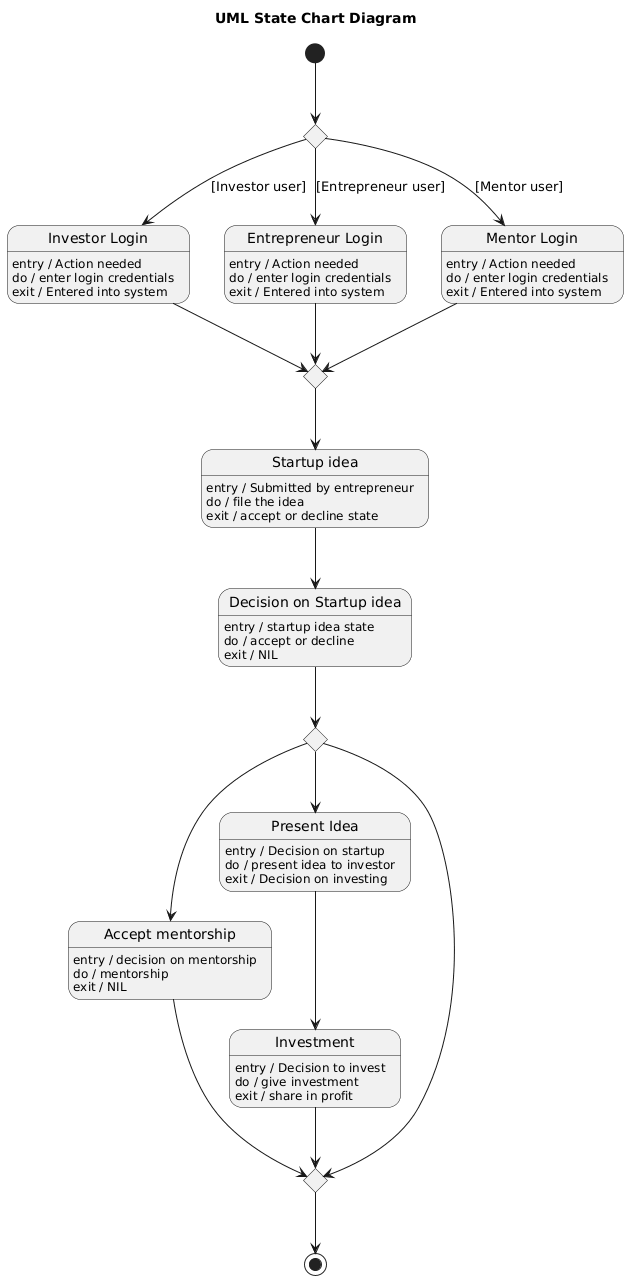

The diagram above was rendered by PlantUML. Its source (embedded in the PNG):
@startuml
title UML State Chart Diagram

[*] --> UserType

state UserType <<choice>>

UserType --> InvestorLogin : [Investor user]
UserType --> EntrepreneurLogin : [Entrepreneur user]
UserType --> MentorLogin : [Mentor user]

state "Investor Login" as InvestorLogin
InvestorLogin : entry / Action needed
InvestorLogin : do / enter login credentials
InvestorLogin : exit / Entered into system

state "Entrepreneur Login" as EntrepreneurLogin
EntrepreneurLogin : entry / Action needed
EntrepreneurLogin : do / enter login credentials
EntrepreneurLogin : exit / Entered into system

state "Mentor Login" as MentorLogin
MentorLogin : entry / Action needed
MentorLogin : do / enter login credentials
MentorLogin : exit / Entered into system

state MergeLogin <<choice>>

InvestorLogin --> MergeLogin
EntrepreneurLogin --> MergeLogin
MentorLogin --> MergeLogin

state "Startup idea" as StartupIdea
StartupIdea : entry / Submitted by entrepreneur
StartupIdea : do / file the idea
StartupIdea : exit / accept or decline state

MergeLogin --> StartupIdea

state "Decision on Startup idea" as DecisionIdea
DecisionIdea : entry / startup idea state
DecisionIdea : do / accept or decline
DecisionIdea : exit / NIL

StartupIdea --> DecisionIdea

state ChoiceDecision <<choice>>
DecisionIdea --> ChoiceDecision

state "Accept mentorship" as AcceptMentorship
AcceptMentorship : entry / decision on mentorship
AcceptMentorship : do / mentorship
AcceptMentorship : exit / NIL

state "Present Idea" as PresentIdea
PresentIdea : entry / Decision on startup
PresentIdea : do / present idea to investor
PresentIdea : exit / Decision on investing

state "Investment" as Investment
Investment : entry / Decision to invest
Investment : do / give investment
Investment : exit / share in profit

ChoiceDecision --> AcceptMentorship
ChoiceDecision --> PresentIdea

state MergeEnd <<choice>>

AcceptMentorship --> MergeEnd
PresentIdea --> Investment
Investment --> MergeEnd
ChoiceDecision --> MergeEnd
MergeEnd --> [*]
@enduml